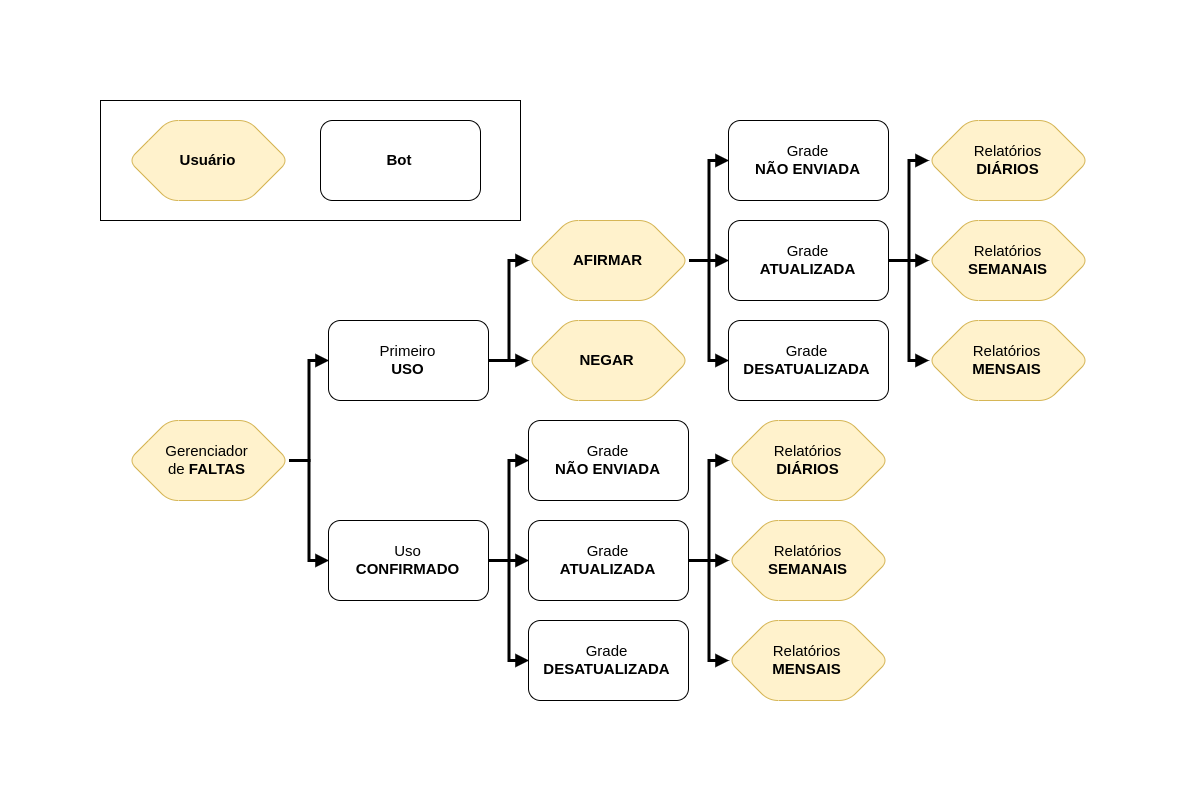

The diagram above was exported from draw.io. Its source (the exported page's mxGraphModel, read from the mxfile embedded in the PNG):
<mxGraphModel dx="2240" dy="1280" grid="1" gridSize="10" guides="1" tooltips="1" connect="1" arrows="1" fold="1" page="1" pageScale="1" pageWidth="2500" pageHeight="2500" background="#ffffff" math="0" shadow="0">
  <root>
    <mxCell id="0" />
    <mxCell id="1" parent="0" />
    <mxCell id="m2ZOkKeLWk5IOzyKuQUn-44" value="" style="rounded=0;whiteSpace=wrap;html=1;fontSize=15;" vertex="1" parent="1">
      <mxGeometry x="740" y="940" width="420" height="120" as="geometry" />
    </mxCell>
    <mxCell id="m2ZOkKeLWk5IOzyKuQUn-25" style="edgeStyle=orthogonalEdgeStyle;rounded=0;orthogonalLoop=1;jettySize=auto;html=1;exitX=1;exitY=0.5;exitDx=0;exitDy=0;entryX=0;entryY=0.5;entryDx=0;entryDy=0;strokeWidth=3;endArrow=block;endFill=1;fontSize=15;" edge="1" parent="1" source="m2ZOkKeLWk5IOzyKuQUn-3" target="m2ZOkKeLWk5IOzyKuQUn-4">
      <mxGeometry relative="1" as="geometry" />
    </mxCell>
    <mxCell id="m2ZOkKeLWk5IOzyKuQUn-26" style="edgeStyle=orthogonalEdgeStyle;rounded=0;orthogonalLoop=1;jettySize=auto;html=1;exitX=1;exitY=0.5;exitDx=0;exitDy=0;entryX=0;entryY=0.5;entryDx=0;entryDy=0;strokeWidth=3;endArrow=block;endFill=1;fontSize=15;" edge="1" parent="1" source="m2ZOkKeLWk5IOzyKuQUn-3" target="m2ZOkKeLWk5IOzyKuQUn-7">
      <mxGeometry relative="1" as="geometry" />
    </mxCell>
    <mxCell id="m2ZOkKeLWk5IOzyKuQUn-3" value="Gerenciador&lt;br style=&quot;font-size: 15px;&quot;&gt;de &lt;b style=&quot;font-size: 15px;&quot;&gt;FALTAS&lt;/b&gt;" style="shape=hexagon;perimeter=hexagonPerimeter2;whiteSpace=wrap;html=1;rounded=1;fillColor=#fff2cc;strokeColor=#d6b656;fontSize=15;" vertex="1" parent="1">
      <mxGeometry x="768" y="1260" width="160" height="80" as="geometry" />
    </mxCell>
    <mxCell id="m2ZOkKeLWk5IOzyKuQUn-30" style="edgeStyle=orthogonalEdgeStyle;rounded=0;orthogonalLoop=1;jettySize=auto;html=1;exitX=1;exitY=0.5;exitDx=0;exitDy=0;entryX=0;entryY=0.5;entryDx=0;entryDy=0;endArrow=block;endFill=1;strokeWidth=3;fontSize=15;" edge="1" parent="1" source="m2ZOkKeLWk5IOzyKuQUn-4" target="m2ZOkKeLWk5IOzyKuQUn-9">
      <mxGeometry relative="1" as="geometry" />
    </mxCell>
    <mxCell id="m2ZOkKeLWk5IOzyKuQUn-31" style="edgeStyle=orthogonalEdgeStyle;rounded=0;orthogonalLoop=1;jettySize=auto;html=1;exitX=1;exitY=0.5;exitDx=0;exitDy=0;entryX=0;entryY=0.5;entryDx=0;entryDy=0;endArrow=block;endFill=1;strokeWidth=3;fontSize=15;" edge="1" parent="1" source="m2ZOkKeLWk5IOzyKuQUn-4" target="m2ZOkKeLWk5IOzyKuQUn-10">
      <mxGeometry relative="1" as="geometry" />
    </mxCell>
    <mxCell id="m2ZOkKeLWk5IOzyKuQUn-4" value="Primeiro&lt;br style=&quot;font-size: 15px;&quot;&gt;&lt;b style=&quot;font-size: 15px;&quot;&gt;USO&lt;/b&gt;" style="rounded=1;whiteSpace=wrap;html=1;fontSize=15;" vertex="1" parent="1">
      <mxGeometry x="968" y="1160" width="160" height="80" as="geometry" />
    </mxCell>
    <mxCell id="m2ZOkKeLWk5IOzyKuQUn-27" style="edgeStyle=orthogonalEdgeStyle;rounded=0;orthogonalLoop=1;jettySize=auto;html=1;exitX=1;exitY=0.5;exitDx=0;exitDy=0;entryX=0;entryY=0.5;entryDx=0;entryDy=0;strokeWidth=3;endArrow=block;endFill=1;fontSize=15;" edge="1" parent="1" source="m2ZOkKeLWk5IOzyKuQUn-7" target="m2ZOkKeLWk5IOzyKuQUn-19">
      <mxGeometry relative="1" as="geometry" />
    </mxCell>
    <mxCell id="m2ZOkKeLWk5IOzyKuQUn-28" style="edgeStyle=orthogonalEdgeStyle;rounded=0;orthogonalLoop=1;jettySize=auto;html=1;exitX=1;exitY=0.5;exitDx=0;exitDy=0;entryX=0;entryY=0.5;entryDx=0;entryDy=0;strokeWidth=3;endArrow=block;endFill=1;fontSize=15;" edge="1" parent="1" source="m2ZOkKeLWk5IOzyKuQUn-7" target="m2ZOkKeLWk5IOzyKuQUn-18">
      <mxGeometry relative="1" as="geometry" />
    </mxCell>
    <mxCell id="m2ZOkKeLWk5IOzyKuQUn-29" style="edgeStyle=orthogonalEdgeStyle;rounded=0;orthogonalLoop=1;jettySize=auto;html=1;exitX=1;exitY=0.5;exitDx=0;exitDy=0;entryX=0;entryY=0.5;entryDx=0;entryDy=0;strokeWidth=3;endArrow=block;endFill=1;fontSize=15;" edge="1" parent="1" source="m2ZOkKeLWk5IOzyKuQUn-7" target="m2ZOkKeLWk5IOzyKuQUn-17">
      <mxGeometry relative="1" as="geometry" />
    </mxCell>
    <mxCell id="m2ZOkKeLWk5IOzyKuQUn-7" value="Uso&lt;br style=&quot;font-size: 15px;&quot;&gt;&lt;b style=&quot;font-size: 15px;&quot;&gt;CONFIRMADO&lt;/b&gt;" style="rounded=1;whiteSpace=wrap;html=1;fontSize=15;" vertex="1" parent="1">
      <mxGeometry x="968" y="1360" width="160" height="80" as="geometry" />
    </mxCell>
    <mxCell id="m2ZOkKeLWk5IOzyKuQUn-9" value="&lt;b style=&quot;font-size: 15px;&quot;&gt;NEGAR&lt;/b&gt;" style="shape=hexagon;perimeter=hexagonPerimeter2;whiteSpace=wrap;html=1;rounded=1;fillColor=#fff2cc;strokeColor=#d6b656;fontSize=15;" vertex="1" parent="1">
      <mxGeometry x="1168" y="1160" width="160" height="80" as="geometry" />
    </mxCell>
    <mxCell id="m2ZOkKeLWk5IOzyKuQUn-32" style="edgeStyle=orthogonalEdgeStyle;rounded=0;orthogonalLoop=1;jettySize=auto;html=1;exitX=1;exitY=0.5;exitDx=0;exitDy=0;entryX=0;entryY=0.5;entryDx=0;entryDy=0;endArrow=block;endFill=1;strokeWidth=3;fontSize=15;" edge="1" parent="1" source="m2ZOkKeLWk5IOzyKuQUn-10" target="m2ZOkKeLWk5IOzyKuQUn-11">
      <mxGeometry relative="1" as="geometry" />
    </mxCell>
    <mxCell id="m2ZOkKeLWk5IOzyKuQUn-33" style="edgeStyle=orthogonalEdgeStyle;rounded=0;orthogonalLoop=1;jettySize=auto;html=1;exitX=1;exitY=0.5;exitDx=0;exitDy=0;entryX=0;entryY=0.5;entryDx=0;entryDy=0;endArrow=block;endFill=1;strokeWidth=3;fontSize=15;" edge="1" parent="1" source="m2ZOkKeLWk5IOzyKuQUn-10" target="m2ZOkKeLWk5IOzyKuQUn-13">
      <mxGeometry relative="1" as="geometry" />
    </mxCell>
    <mxCell id="m2ZOkKeLWk5IOzyKuQUn-34" style="edgeStyle=orthogonalEdgeStyle;rounded=0;orthogonalLoop=1;jettySize=auto;html=1;exitX=1;exitY=0.5;exitDx=0;exitDy=0;entryX=0;entryY=0.5;entryDx=0;entryDy=0;endArrow=block;endFill=1;strokeWidth=3;fontSize=15;" edge="1" parent="1" source="m2ZOkKeLWk5IOzyKuQUn-10" target="m2ZOkKeLWk5IOzyKuQUn-12">
      <mxGeometry relative="1" as="geometry" />
    </mxCell>
    <mxCell id="m2ZOkKeLWk5IOzyKuQUn-10" value="&lt;b style=&quot;font-size: 15px;&quot;&gt;AFIRMAR&lt;/b&gt;" style="shape=hexagon;perimeter=hexagonPerimeter2;whiteSpace=wrap;html=1;rounded=1;fillColor=#fff2cc;strokeColor=#d6b656;fontSize=15;" vertex="1" parent="1">
      <mxGeometry x="1168" y="1060" width="160" height="80" as="geometry" />
    </mxCell>
    <mxCell id="m2ZOkKeLWk5IOzyKuQUn-35" style="edgeStyle=orthogonalEdgeStyle;rounded=0;orthogonalLoop=1;jettySize=auto;html=1;exitX=1;exitY=0.5;exitDx=0;exitDy=0;entryX=0;entryY=0.5;entryDx=0;entryDy=0;endArrow=block;endFill=1;strokeWidth=3;fontSize=15;" edge="1" parent="1" source="m2ZOkKeLWk5IOzyKuQUn-11" target="m2ZOkKeLWk5IOzyKuQUn-15">
      <mxGeometry relative="1" as="geometry" />
    </mxCell>
    <mxCell id="m2ZOkKeLWk5IOzyKuQUn-36" style="edgeStyle=orthogonalEdgeStyle;rounded=0;orthogonalLoop=1;jettySize=auto;html=1;exitX=1;exitY=0.5;exitDx=0;exitDy=0;entryX=0;entryY=0.5;entryDx=0;entryDy=0;endArrow=block;endFill=1;strokeWidth=3;fontSize=15;" edge="1" parent="1" source="m2ZOkKeLWk5IOzyKuQUn-11" target="m2ZOkKeLWk5IOzyKuQUn-16">
      <mxGeometry relative="1" as="geometry" />
    </mxCell>
    <mxCell id="m2ZOkKeLWk5IOzyKuQUn-37" style="edgeStyle=orthogonalEdgeStyle;rounded=0;orthogonalLoop=1;jettySize=auto;html=1;exitX=1;exitY=0.5;exitDx=0;exitDy=0;entryX=0;entryY=0.5;entryDx=0;entryDy=0;endArrow=block;endFill=1;strokeWidth=3;fontSize=15;" edge="1" parent="1" source="m2ZOkKeLWk5IOzyKuQUn-11" target="m2ZOkKeLWk5IOzyKuQUn-14">
      <mxGeometry relative="1" as="geometry" />
    </mxCell>
    <mxCell id="m2ZOkKeLWk5IOzyKuQUn-11" value="Grade&lt;br style=&quot;font-size: 15px;&quot;&gt;&lt;b style=&quot;font-size: 15px;&quot;&gt;ATUALIZADA&lt;/b&gt;" style="rounded=1;whiteSpace=wrap;html=1;fontSize=15;" vertex="1" parent="1">
      <mxGeometry x="1368" y="1060" width="160" height="80" as="geometry" />
    </mxCell>
    <mxCell id="m2ZOkKeLWk5IOzyKuQUn-12" value="Grade&lt;br style=&quot;font-size: 15px;&quot;&gt;&lt;b style=&quot;font-size: 15px;&quot;&gt;DESATUALIZADA&lt;/b&gt;" style="rounded=1;whiteSpace=wrap;html=1;fontSize=15;" vertex="1" parent="1">
      <mxGeometry x="1368" y="1160" width="160" height="80" as="geometry" />
    </mxCell>
    <mxCell id="m2ZOkKeLWk5IOzyKuQUn-13" value="Grade&lt;br style=&quot;font-size: 15px;&quot;&gt;&lt;b style=&quot;font-size: 15px;&quot;&gt;NÃO ENVIADA&lt;/b&gt;" style="rounded=1;whiteSpace=wrap;html=1;fontSize=15;" vertex="1" parent="1">
      <mxGeometry x="1368" y="960" width="160" height="80" as="geometry" />
    </mxCell>
    <mxCell id="m2ZOkKeLWk5IOzyKuQUn-14" value="Relatórios&lt;br style=&quot;font-size: 15px;&quot;&gt;&lt;b style=&quot;font-size: 15px;&quot;&gt;SEMANAIS&lt;/b&gt;" style="shape=hexagon;perimeter=hexagonPerimeter2;whiteSpace=wrap;html=1;rounded=1;fillColor=#fff2cc;strokeColor=#d6b656;fontSize=15;" vertex="1" parent="1">
      <mxGeometry x="1568" y="1060" width="160" height="80" as="geometry" />
    </mxCell>
    <mxCell id="m2ZOkKeLWk5IOzyKuQUn-15" value="Relatórios&lt;br style=&quot;font-size: 15px;&quot;&gt;&lt;b style=&quot;font-size: 15px;&quot;&gt;DIÁRIOS&lt;/b&gt;" style="shape=hexagon;perimeter=hexagonPerimeter2;whiteSpace=wrap;html=1;rounded=1;fillColor=#fff2cc;strokeColor=#d6b656;fontSize=15;" vertex="1" parent="1">
      <mxGeometry x="1568" y="960" width="160" height="80" as="geometry" />
    </mxCell>
    <mxCell id="m2ZOkKeLWk5IOzyKuQUn-16" value="Relatórios&lt;br style=&quot;font-size: 15px;&quot;&gt;&lt;b style=&quot;font-size: 15px;&quot;&gt;MENSAIS&lt;/b&gt;" style="shape=hexagon;perimeter=hexagonPerimeter2;whiteSpace=wrap;html=1;rounded=1;fillColor=#fff2cc;strokeColor=#d6b656;fontSize=15;" vertex="1" parent="1">
      <mxGeometry x="1568" y="1160" width="160" height="80" as="geometry" />
    </mxCell>
    <mxCell id="m2ZOkKeLWk5IOzyKuQUn-38" style="edgeStyle=orthogonalEdgeStyle;rounded=0;orthogonalLoop=1;jettySize=auto;html=1;exitX=1;exitY=0.5;exitDx=0;exitDy=0;entryX=0;entryY=0.5;entryDx=0;entryDy=0;endArrow=block;endFill=1;strokeWidth=3;fontSize=15;" edge="1" parent="1" source="m2ZOkKeLWk5IOzyKuQUn-17" target="m2ZOkKeLWk5IOzyKuQUn-21">
      <mxGeometry relative="1" as="geometry" />
    </mxCell>
    <mxCell id="m2ZOkKeLWk5IOzyKuQUn-39" style="edgeStyle=orthogonalEdgeStyle;rounded=0;orthogonalLoop=1;jettySize=auto;html=1;exitX=1;exitY=0.5;exitDx=0;exitDy=0;entryX=0;entryY=0.5;entryDx=0;entryDy=0;endArrow=block;endFill=1;strokeWidth=3;fontSize=15;" edge="1" parent="1" source="m2ZOkKeLWk5IOzyKuQUn-17" target="m2ZOkKeLWk5IOzyKuQUn-22">
      <mxGeometry relative="1" as="geometry" />
    </mxCell>
    <mxCell id="m2ZOkKeLWk5IOzyKuQUn-40" style="edgeStyle=orthogonalEdgeStyle;rounded=0;orthogonalLoop=1;jettySize=auto;html=1;exitX=1;exitY=0.5;exitDx=0;exitDy=0;entryX=0;entryY=0.5;entryDx=0;entryDy=0;endArrow=block;endFill=1;strokeWidth=3;fontSize=15;" edge="1" parent="1" source="m2ZOkKeLWk5IOzyKuQUn-17" target="m2ZOkKeLWk5IOzyKuQUn-20">
      <mxGeometry relative="1" as="geometry" />
    </mxCell>
    <mxCell id="m2ZOkKeLWk5IOzyKuQUn-17" value="Grade&lt;br style=&quot;font-size: 15px;&quot;&gt;&lt;b style=&quot;font-size: 15px;&quot;&gt;ATUALIZADA&lt;/b&gt;" style="rounded=1;whiteSpace=wrap;html=1;fontSize=15;" vertex="1" parent="1">
      <mxGeometry x="1168" y="1360" width="160" height="80" as="geometry" />
    </mxCell>
    <mxCell id="m2ZOkKeLWk5IOzyKuQUn-18" value="Grade&lt;br style=&quot;font-size: 15px;&quot;&gt;&lt;b style=&quot;font-size: 15px;&quot;&gt;DESATUALIZADA&lt;/b&gt;" style="rounded=1;whiteSpace=wrap;html=1;fontSize=15;" vertex="1" parent="1">
      <mxGeometry x="1168" y="1460" width="160" height="80" as="geometry" />
    </mxCell>
    <mxCell id="m2ZOkKeLWk5IOzyKuQUn-19" value="Grade&lt;br style=&quot;font-size: 15px;&quot;&gt;&lt;b style=&quot;font-size: 15px;&quot;&gt;NÃO ENVIADA&lt;/b&gt;" style="rounded=1;whiteSpace=wrap;html=1;fontSize=15;" vertex="1" parent="1">
      <mxGeometry x="1168" y="1260" width="160" height="80" as="geometry" />
    </mxCell>
    <mxCell id="m2ZOkKeLWk5IOzyKuQUn-20" value="Relatórios&lt;br style=&quot;font-size: 15px;&quot;&gt;&lt;b style=&quot;font-size: 15px;&quot;&gt;SEMANAIS&lt;/b&gt;" style="shape=hexagon;perimeter=hexagonPerimeter2;whiteSpace=wrap;html=1;rounded=1;fillColor=#fff2cc;strokeColor=#d6b656;fontSize=15;" vertex="1" parent="1">
      <mxGeometry x="1368" y="1360" width="160" height="80" as="geometry" />
    </mxCell>
    <mxCell id="m2ZOkKeLWk5IOzyKuQUn-21" value="Relatórios&lt;br style=&quot;font-size: 15px;&quot;&gt;&lt;b style=&quot;font-size: 15px;&quot;&gt;DIÁRIOS&lt;/b&gt;" style="shape=hexagon;perimeter=hexagonPerimeter2;whiteSpace=wrap;html=1;rounded=1;fillColor=#fff2cc;strokeColor=#d6b656;fontSize=15;" vertex="1" parent="1">
      <mxGeometry x="1368" y="1260" width="160" height="80" as="geometry" />
    </mxCell>
    <mxCell id="m2ZOkKeLWk5IOzyKuQUn-22" value="Relatórios&lt;br style=&quot;font-size: 15px;&quot;&gt;&lt;b style=&quot;font-size: 15px;&quot;&gt;MENSAIS&lt;/b&gt;" style="shape=hexagon;perimeter=hexagonPerimeter2;whiteSpace=wrap;html=1;rounded=1;fillColor=#fff2cc;strokeColor=#d6b656;fontSize=15;" vertex="1" parent="1">
      <mxGeometry x="1368" y="1460" width="160" height="80" as="geometry" />
    </mxCell>
    <mxCell id="m2ZOkKeLWk5IOzyKuQUn-41" value="&lt;b style=&quot;font-size: 15px&quot;&gt;Usuário&lt;/b&gt;" style="shape=hexagon;perimeter=hexagonPerimeter2;whiteSpace=wrap;html=1;rounded=1;fillColor=#fff2cc;strokeColor=#d6b656;fontSize=15;" vertex="1" parent="1">
      <mxGeometry x="768" y="960" width="160" height="80" as="geometry" />
    </mxCell>
    <mxCell id="m2ZOkKeLWk5IOzyKuQUn-42" value="&lt;b&gt;Bot&lt;/b&gt;" style="rounded=1;whiteSpace=wrap;html=1;fontSize=15;" vertex="1" parent="1">
      <mxGeometry x="960" y="960" width="160" height="80" as="geometry" />
    </mxCell>
  </root>
</mxGraphModel>